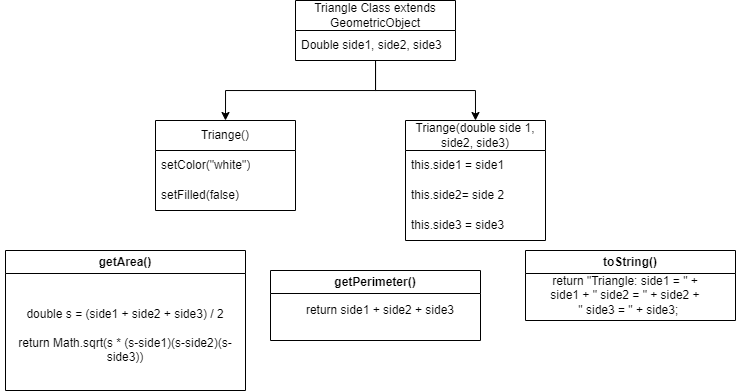

The diagram above was exported from draw.io. Its source (the exported page's mxGraphModel, read from the mxfile embedded in the PNG):
<mxGraphModel dx="989" dy="541" grid="1" gridSize="10" guides="1" tooltips="1" connect="1" arrows="1" fold="1" page="1" pageScale="1" pageWidth="850" pageHeight="1100" math="0" shadow="0">
  <root>
    <mxCell id="0" />
    <mxCell id="1" parent="0" />
    <mxCell id="c9RT5PInmd4rjUAg8V39-9" style="edgeStyle=orthogonalEdgeStyle;rounded=0;orthogonalLoop=1;jettySize=auto;html=1;entryX=0.5;entryY=0;entryDx=0;entryDy=0;" edge="1" parent="1" source="c9RT5PInmd4rjUAg8V39-1" target="c9RT5PInmd4rjUAg8V39-5">
      <mxGeometry relative="1" as="geometry" />
    </mxCell>
    <mxCell id="c9RT5PInmd4rjUAg8V39-14" style="edgeStyle=orthogonalEdgeStyle;rounded=0;orthogonalLoop=1;jettySize=auto;html=1;entryX=0.5;entryY=0;entryDx=0;entryDy=0;" edge="1" parent="1" source="c9RT5PInmd4rjUAg8V39-1" target="c9RT5PInmd4rjUAg8V39-10">
      <mxGeometry relative="1" as="geometry" />
    </mxCell>
    <mxCell id="c9RT5PInmd4rjUAg8V39-1" value="Triangle Class extends GeometricObject" style="swimlane;fontStyle=0;childLayout=stackLayout;horizontal=1;startSize=30;horizontalStack=0;resizeParent=1;resizeParentMax=0;resizeLast=0;collapsible=1;marginBottom=0;whiteSpace=wrap;html=1;" vertex="1" parent="1">
      <mxGeometry x="300" y="180" width="160" height="60" as="geometry" />
    </mxCell>
    <mxCell id="c9RT5PInmd4rjUAg8V39-2" value="Double side1, side2, side3" style="text;strokeColor=none;fillColor=none;align=left;verticalAlign=middle;spacingLeft=4;spacingRight=4;overflow=hidden;points=[[0,0.5],[1,0.5]];portConstraint=eastwest;rotatable=0;whiteSpace=wrap;html=1;" vertex="1" parent="c9RT5PInmd4rjUAg8V39-1">
      <mxGeometry y="30" width="160" height="30" as="geometry" />
    </mxCell>
    <mxCell id="c9RT5PInmd4rjUAg8V39-5" value="Triange()" style="swimlane;fontStyle=0;childLayout=stackLayout;horizontal=1;startSize=30;horizontalStack=0;resizeParent=1;resizeParentMax=0;resizeLast=0;collapsible=1;marginBottom=0;whiteSpace=wrap;html=1;" vertex="1" parent="1">
      <mxGeometry x="160" y="300" width="140" height="90" as="geometry" />
    </mxCell>
    <mxCell id="c9RT5PInmd4rjUAg8V39-6" value="setColor(&quot;white&quot;)" style="text;strokeColor=none;fillColor=none;align=left;verticalAlign=middle;spacingLeft=4;spacingRight=4;overflow=hidden;points=[[0,0.5],[1,0.5]];portConstraint=eastwest;rotatable=0;whiteSpace=wrap;html=1;" vertex="1" parent="c9RT5PInmd4rjUAg8V39-5">
      <mxGeometry y="30" width="140" height="30" as="geometry" />
    </mxCell>
    <mxCell id="c9RT5PInmd4rjUAg8V39-7" value="setFilled(false)" style="text;strokeColor=none;fillColor=none;align=left;verticalAlign=middle;spacingLeft=4;spacingRight=4;overflow=hidden;points=[[0,0.5],[1,0.5]];portConstraint=eastwest;rotatable=0;whiteSpace=wrap;html=1;" vertex="1" parent="c9RT5PInmd4rjUAg8V39-5">
      <mxGeometry y="60" width="140" height="30" as="geometry" />
    </mxCell>
    <mxCell id="c9RT5PInmd4rjUAg8V39-10" value="Triange(double side 1, side2, side3)" style="swimlane;fontStyle=0;childLayout=stackLayout;horizontal=1;startSize=30;horizontalStack=0;resizeParent=1;resizeParentMax=0;resizeLast=0;collapsible=1;marginBottom=0;whiteSpace=wrap;html=1;" vertex="1" parent="1">
      <mxGeometry x="410" y="300" width="140" height="120" as="geometry" />
    </mxCell>
    <mxCell id="c9RT5PInmd4rjUAg8V39-11" value="this.side1 = side1" style="text;strokeColor=none;fillColor=none;align=left;verticalAlign=middle;spacingLeft=4;spacingRight=4;overflow=hidden;points=[[0,0.5],[1,0.5]];portConstraint=eastwest;rotatable=0;whiteSpace=wrap;html=1;" vertex="1" parent="c9RT5PInmd4rjUAg8V39-10">
      <mxGeometry y="30" width="140" height="30" as="geometry" />
    </mxCell>
    <mxCell id="c9RT5PInmd4rjUAg8V39-12" value="this.side2= side 2" style="text;strokeColor=none;fillColor=none;align=left;verticalAlign=middle;spacingLeft=4;spacingRight=4;overflow=hidden;points=[[0,0.5],[1,0.5]];portConstraint=eastwest;rotatable=0;whiteSpace=wrap;html=1;" vertex="1" parent="c9RT5PInmd4rjUAg8V39-10">
      <mxGeometry y="60" width="140" height="30" as="geometry" />
    </mxCell>
    <mxCell id="c9RT5PInmd4rjUAg8V39-13" value="this.side3 = side3" style="text;strokeColor=none;fillColor=none;align=left;verticalAlign=middle;spacingLeft=4;spacingRight=4;overflow=hidden;points=[[0,0.5],[1,0.5]];portConstraint=eastwest;rotatable=0;whiteSpace=wrap;html=1;" vertex="1" parent="c9RT5PInmd4rjUAg8V39-10">
      <mxGeometry y="90" width="140" height="30" as="geometry" />
    </mxCell>
    <mxCell id="c9RT5PInmd4rjUAg8V39-15" value="getArea()" style="swimlane;whiteSpace=wrap;html=1;" vertex="1" parent="1">
      <mxGeometry x="10" y="430" width="240" height="140" as="geometry" />
    </mxCell>
    <mxCell id="c9RT5PInmd4rjUAg8V39-16" value="double s = (side1 + side2 + side3) / 2&lt;br&gt;&lt;br&gt;return Math.sqrt(s * (s-side1)(s-side2)(s-side3))" style="text;html=1;strokeColor=none;fillColor=none;align=center;verticalAlign=middle;whiteSpace=wrap;rounded=0;" vertex="1" parent="c9RT5PInmd4rjUAg8V39-15">
      <mxGeometry x="-5" y="42.5" width="250" height="85" as="geometry" />
    </mxCell>
    <mxCell id="c9RT5PInmd4rjUAg8V39-17" value="getPerimeter()" style="swimlane;whiteSpace=wrap;html=1;" vertex="1" parent="1">
      <mxGeometry x="275" y="450" width="210" height="70" as="geometry" />
    </mxCell>
    <mxCell id="c9RT5PInmd4rjUAg8V39-18" value="return side1 + side2 + side3" style="text;html=1;strokeColor=none;fillColor=none;align=center;verticalAlign=middle;whiteSpace=wrap;rounded=0;" vertex="1" parent="c9RT5PInmd4rjUAg8V39-17">
      <mxGeometry x="30" y="25" width="160" height="30" as="geometry" />
    </mxCell>
    <mxCell id="c9RT5PInmd4rjUAg8V39-19" value="toString()" style="swimlane;whiteSpace=wrap;html=1;" vertex="1" parent="1">
      <mxGeometry x="530" y="430" width="210" height="70" as="geometry" />
    </mxCell>
    <mxCell id="c9RT5PInmd4rjUAg8V39-20" value="&lt;div&gt;return &quot;Triangle: side1 = &quot; + side1 + &quot; side2 = &quot; + side2 +&lt;/div&gt;&lt;div&gt;&amp;nbsp; &quot; side3 = &quot; + side3;&lt;/div&gt;" style="text;html=1;strokeColor=none;fillColor=none;align=center;verticalAlign=middle;whiteSpace=wrap;rounded=0;" vertex="1" parent="c9RT5PInmd4rjUAg8V39-19">
      <mxGeometry x="20" y="30" width="160" height="30" as="geometry" />
    </mxCell>
  </root>
</mxGraphModel>